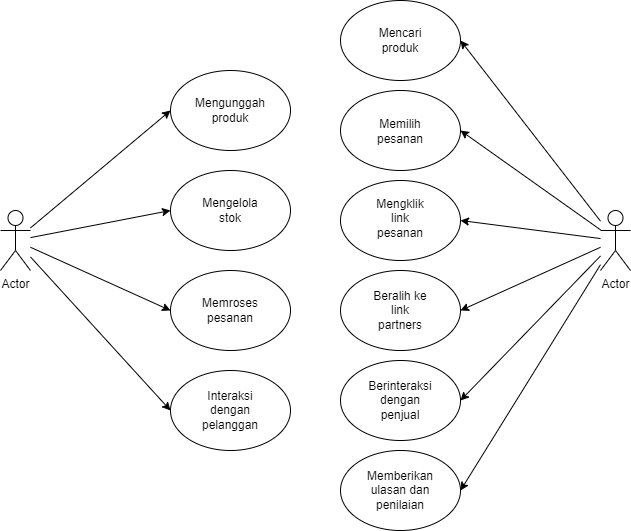

The diagram above was exported from draw.io. Its source (the exported page's mxGraphModel, read from the mxfile embedded in the PNG):
<mxGraphModel dx="847" dy="341" grid="1" gridSize="10" guides="1" tooltips="1" connect="1" arrows="1" fold="1" page="1" pageScale="1" pageWidth="1200" pageHeight="1600" math="0" shadow="0">
  <root>
    <mxCell id="0" />
    <mxCell id="1" parent="0" />
    <mxCell id="VJRslnfTlkESJZ4TGkk0-8" value="" style="ellipse;whiteSpace=wrap;html=1;" parent="1" vertex="1">
      <mxGeometry x="370" y="700" width="120" height="80" as="geometry" />
    </mxCell>
    <mxCell id="jRifhgi-fR_XyNbPL0iL-4" style="edgeStyle=none;rounded=0;orthogonalLoop=1;jettySize=auto;html=1;entryX=0;entryY=0.5;entryDx=0;entryDy=0;" parent="1" source="VJRslnfTlkESJZ4TGkk0-1" target="VJRslnfTlkESJZ4TGkk0-6" edge="1">
      <mxGeometry relative="1" as="geometry" />
    </mxCell>
    <mxCell id="jRifhgi-fR_XyNbPL0iL-5" style="edgeStyle=none;rounded=0;orthogonalLoop=1;jettySize=auto;html=1;entryX=0;entryY=0.5;entryDx=0;entryDy=0;" parent="1" source="VJRslnfTlkESJZ4TGkk0-1" target="VJRslnfTlkESJZ4TGkk0-3" edge="1">
      <mxGeometry relative="1" as="geometry" />
    </mxCell>
    <mxCell id="jRifhgi-fR_XyNbPL0iL-6" style="edgeStyle=none;rounded=0;orthogonalLoop=1;jettySize=auto;html=1;entryX=0;entryY=0.5;entryDx=0;entryDy=0;" parent="1" source="VJRslnfTlkESJZ4TGkk0-1" target="VJRslnfTlkESJZ4TGkk0-8" edge="1">
      <mxGeometry relative="1" as="geometry" />
    </mxCell>
    <mxCell id="jRifhgi-fR_XyNbPL0iL-7" style="edgeStyle=none;rounded=0;orthogonalLoop=1;jettySize=auto;html=1;entryX=0;entryY=0.5;entryDx=0;entryDy=0;" parent="1" source="VJRslnfTlkESJZ4TGkk0-1" target="VJRslnfTlkESJZ4TGkk0-10" edge="1">
      <mxGeometry relative="1" as="geometry" />
    </mxCell>
    <mxCell id="VJRslnfTlkESJZ4TGkk0-1" value="Actor" style="shape=umlActor;verticalLabelPosition=bottom;verticalAlign=top;html=1;outlineConnect=0;" parent="1" vertex="1">
      <mxGeometry x="200" y="740" width="30" height="60" as="geometry" />
    </mxCell>
    <mxCell id="VJRslnfTlkESJZ4TGkk0-3" value="" style="ellipse;whiteSpace=wrap;html=1;" parent="1" vertex="1">
      <mxGeometry x="370" y="600" width="120" height="80" as="geometry" />
    </mxCell>
    <mxCell id="VJRslnfTlkESJZ4TGkk0-4" value="Mengunggah produk" style="text;html=1;strokeColor=none;fillColor=none;align=center;verticalAlign=middle;whiteSpace=wrap;rounded=0;" parent="1" vertex="1">
      <mxGeometry x="400" y="625" width="60" height="30" as="geometry" />
    </mxCell>
    <mxCell id="VJRslnfTlkESJZ4TGkk0-5" value="Mengelola stok" style="text;html=1;strokeColor=none;fillColor=none;align=center;verticalAlign=middle;whiteSpace=wrap;rounded=0;" parent="1" vertex="1">
      <mxGeometry x="400" y="725" width="60" height="30" as="geometry" />
    </mxCell>
    <mxCell id="VJRslnfTlkESJZ4TGkk0-6" value="" style="ellipse;whiteSpace=wrap;html=1;" parent="1" vertex="1">
      <mxGeometry x="370" y="800" width="120" height="80" as="geometry" />
    </mxCell>
    <mxCell id="VJRslnfTlkESJZ4TGkk0-7" value="Memroses pesanan" style="text;html=1;strokeColor=none;fillColor=none;align=center;verticalAlign=middle;whiteSpace=wrap;rounded=0;" parent="1" vertex="1">
      <mxGeometry x="400" y="825" width="60" height="30" as="geometry" />
    </mxCell>
    <mxCell id="VJRslnfTlkESJZ4TGkk0-10" value="" style="ellipse;whiteSpace=wrap;html=1;" parent="1" vertex="1">
      <mxGeometry x="370" y="900" width="120" height="80" as="geometry" />
    </mxCell>
    <mxCell id="VJRslnfTlkESJZ4TGkk0-11" value="Interaksi dengan pelanggan" style="text;html=1;strokeColor=none;fillColor=none;align=center;verticalAlign=middle;whiteSpace=wrap;rounded=0;" parent="1" vertex="1">
      <mxGeometry x="400" y="925" width="60" height="30" as="geometry" />
    </mxCell>
    <mxCell id="jRifhgi-fR_XyNbPL0iL-8" style="edgeStyle=none;rounded=0;orthogonalLoop=1;jettySize=auto;html=1;entryX=1;entryY=0.5;entryDx=0;entryDy=0;" parent="1" source="VJRslnfTlkESJZ4TGkk0-14" target="VJRslnfTlkESJZ4TGkk0-15" edge="1">
      <mxGeometry relative="1" as="geometry" />
    </mxCell>
    <mxCell id="jRifhgi-fR_XyNbPL0iL-9" style="edgeStyle=none;rounded=0;orthogonalLoop=1;jettySize=auto;html=1;entryX=1;entryY=0.5;entryDx=0;entryDy=0;" parent="1" source="VJRslnfTlkESJZ4TGkk0-14" target="VJRslnfTlkESJZ4TGkk0-16" edge="1">
      <mxGeometry relative="1" as="geometry" />
    </mxCell>
    <mxCell id="jRifhgi-fR_XyNbPL0iL-10" style="edgeStyle=none;rounded=0;orthogonalLoop=1;jettySize=auto;html=1;entryX=1;entryY=0.5;entryDx=0;entryDy=0;" parent="1" source="VJRslnfTlkESJZ4TGkk0-14" target="VJRslnfTlkESJZ4TGkk0-21" edge="1">
      <mxGeometry relative="1" as="geometry" />
    </mxCell>
    <mxCell id="jRifhgi-fR_XyNbPL0iL-11" style="edgeStyle=none;rounded=0;orthogonalLoop=1;jettySize=auto;html=1;entryX=1;entryY=0.5;entryDx=0;entryDy=0;" parent="1" source="VJRslnfTlkESJZ4TGkk0-14" target="VJRslnfTlkESJZ4TGkk0-23" edge="1">
      <mxGeometry relative="1" as="geometry" />
    </mxCell>
    <mxCell id="jRifhgi-fR_XyNbPL0iL-12" style="edgeStyle=none;rounded=0;orthogonalLoop=1;jettySize=auto;html=1;entryX=1;entryY=0.5;entryDx=0;entryDy=0;" parent="1" source="VJRslnfTlkESJZ4TGkk0-14" target="VJRslnfTlkESJZ4TGkk0-25" edge="1">
      <mxGeometry relative="1" as="geometry" />
    </mxCell>
    <mxCell id="jRifhgi-fR_XyNbPL0iL-13" style="edgeStyle=none;rounded=0;orthogonalLoop=1;jettySize=auto;html=1;entryX=1;entryY=0.5;entryDx=0;entryDy=0;" parent="1" source="VJRslnfTlkESJZ4TGkk0-14" target="VJRslnfTlkESJZ4TGkk0-28" edge="1">
      <mxGeometry relative="1" as="geometry" />
    </mxCell>
    <mxCell id="VJRslnfTlkESJZ4TGkk0-14" value="Actor" style="shape=umlActor;verticalLabelPosition=bottom;verticalAlign=top;html=1;outlineConnect=0;" parent="1" vertex="1">
      <mxGeometry x="800" y="740" width="30" height="60" as="geometry" />
    </mxCell>
    <mxCell id="VJRslnfTlkESJZ4TGkk0-15" value="" style="ellipse;whiteSpace=wrap;html=1;" parent="1" vertex="1">
      <mxGeometry x="540" y="530" width="120" height="80" as="geometry" />
    </mxCell>
    <mxCell id="VJRslnfTlkESJZ4TGkk0-16" value="" style="ellipse;whiteSpace=wrap;html=1;" parent="1" vertex="1">
      <mxGeometry x="540" y="620" width="120" height="80" as="geometry" />
    </mxCell>
    <mxCell id="VJRslnfTlkESJZ4TGkk0-17" value="Mencari produk" style="text;html=1;strokeColor=none;fillColor=none;align=center;verticalAlign=middle;whiteSpace=wrap;rounded=0;" parent="1" vertex="1">
      <mxGeometry x="570" y="555" width="60" height="30" as="geometry" />
    </mxCell>
    <mxCell id="VJRslnfTlkESJZ4TGkk0-18" value="Memilih pesanan" style="text;html=1;strokeColor=none;fillColor=none;align=center;verticalAlign=middle;whiteSpace=wrap;rounded=0;" parent="1" vertex="1">
      <mxGeometry x="570" y="660" width="60" as="geometry" />
    </mxCell>
    <mxCell id="VJRslnfTlkESJZ4TGkk0-21" value="" style="ellipse;whiteSpace=wrap;html=1;" parent="1" vertex="1">
      <mxGeometry x="540" y="710" width="120" height="80" as="geometry" />
    </mxCell>
    <mxCell id="VJRslnfTlkESJZ4TGkk0-22" value="Mengklik link pesanan" style="text;html=1;strokeColor=none;fillColor=none;align=center;verticalAlign=middle;whiteSpace=wrap;rounded=0;" parent="1" vertex="1">
      <mxGeometry x="570" y="732.5" width="60" height="30" as="geometry" />
    </mxCell>
    <mxCell id="VJRslnfTlkESJZ4TGkk0-23" value="" style="ellipse;whiteSpace=wrap;html=1;" parent="1" vertex="1">
      <mxGeometry x="540" y="800" width="120" height="80" as="geometry" />
    </mxCell>
    <mxCell id="VJRslnfTlkESJZ4TGkk0-24" value="Beralih ke link partners" style="text;html=1;strokeColor=none;fillColor=none;align=center;verticalAlign=middle;whiteSpace=wrap;rounded=0;" parent="1" vertex="1">
      <mxGeometry x="570" y="825" width="60" height="30" as="geometry" />
    </mxCell>
    <mxCell id="VJRslnfTlkESJZ4TGkk0-25" value="" style="ellipse;whiteSpace=wrap;html=1;" parent="1" vertex="1">
      <mxGeometry x="540" y="890" width="120" height="80" as="geometry" />
    </mxCell>
    <mxCell id="VJRslnfTlkESJZ4TGkk0-26" value="Berinteraksi dengan penjual" style="text;html=1;strokeColor=none;fillColor=none;align=center;verticalAlign=middle;whiteSpace=wrap;rounded=0;" parent="1" vertex="1">
      <mxGeometry x="570" y="915" width="60" height="30" as="geometry" />
    </mxCell>
    <mxCell id="VJRslnfTlkESJZ4TGkk0-28" value="" style="ellipse;whiteSpace=wrap;html=1;" parent="1" vertex="1">
      <mxGeometry x="540" y="980" width="120" height="80" as="geometry" />
    </mxCell>
    <mxCell id="VJRslnfTlkESJZ4TGkk0-29" value="Memberikan ulasan dan penilaian" style="text;html=1;strokeColor=none;fillColor=none;align=center;verticalAlign=middle;whiteSpace=wrap;rounded=0;" parent="1" vertex="1">
      <mxGeometry x="570" y="1005" width="60" height="30" as="geometry" />
    </mxCell>
  </root>
</mxGraphModel>